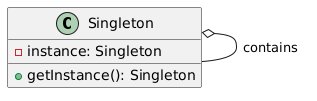

The diagram above was rendered by PlantUML. Its source (embedded in the PNG):
@startuml
class Singleton {
    - instance: Singleton
    + getInstance(): Singleton
}
  Singleton o-- Singleton: contains
@enduml